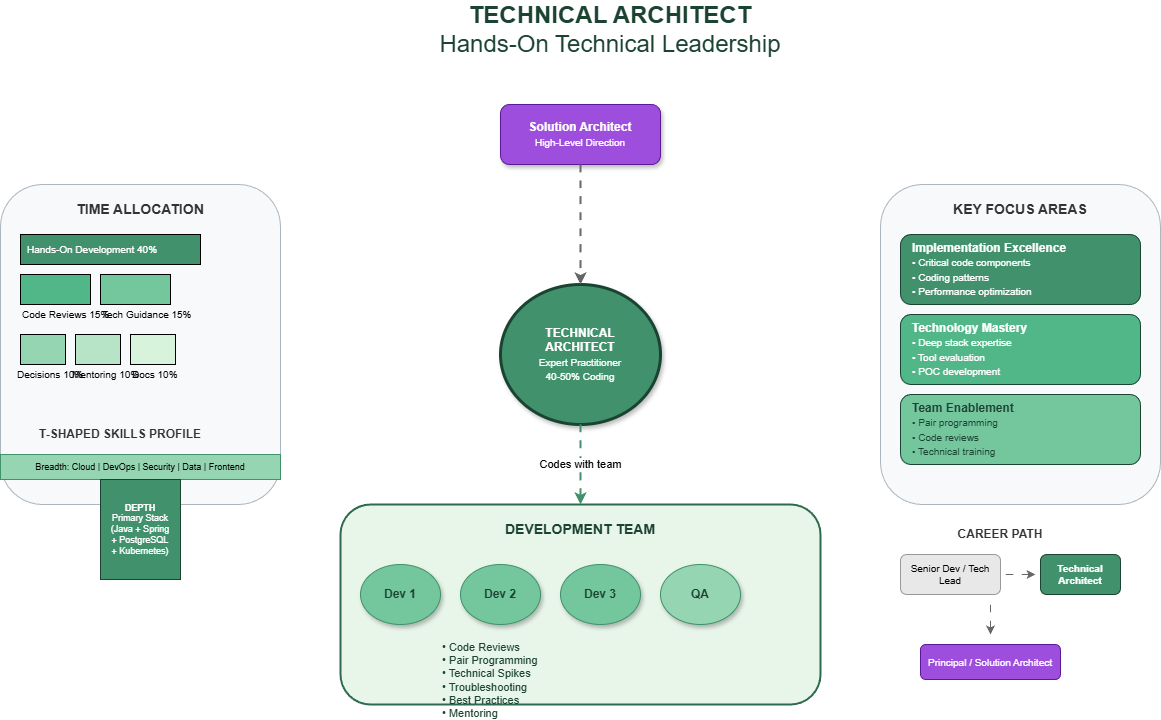

The diagram above was exported from draw.io. Its source (the exported page's mxGraphModel, read from the mxfile embedded in the PNG):
<mxGraphModel dx="1186" dy="635" grid="1" gridSize="10" guides="1" tooltips="1" connect="1" arrows="1" fold="1" page="1" pageScale="1" pageWidth="1400" pageHeight="900" math="0" shadow="1">
  <root>
    <mxCell id="0" />
    <mxCell id="1" parent="0" />
    <mxCell id="title" value="&lt;b&gt;TECHNICAL ARCHITECT&lt;/b&gt;&lt;br&gt;Hands-On Technical Leadership" style="text;html=1;strokeColor=none;fillColor=none;align=center;verticalAlign=middle;whiteSpace=wrap;rounded=0;fontSize=24;fontColor=#1b4332;" parent="1" vertex="1">
      <mxGeometry x="400" y="20" width="500" height="50" as="geometry" />
    </mxCell>
    <mxCell id="central" value="&lt;b&gt;TECHNICAL&lt;br&gt;ARCHITECT&lt;/b&gt;&lt;br&gt;&lt;font style=&quot;font-size:10px&quot;&gt;Expert Practitioner&lt;br&gt;40-50% Coding&lt;/font&gt;" style="ellipse;whiteSpace=wrap;html=1;fillColor=#40916c;fontColor=#ffffff;strokeColor=#1b4332;strokeWidth=3;shadow=1;" parent="1" vertex="1">
      <mxGeometry x="540" y="300" width="160" height="140" as="geometry" />
    </mxCell>
    <mxCell id="sol-arch" value="&lt;b&gt;Solution Architect&lt;/b&gt;&lt;br&gt;&lt;font style=&quot;font-size:10px&quot;&gt;High-Level Direction&lt;/font&gt;" style="rounded=1;whiteSpace=wrap;html=1;fillColor=#9d4edd;fontColor=#ffffff;strokeColor=#5a189a;shadow=1;" parent="1" vertex="1">
      <mxGeometry x="540" y="120" width="160" height="60" as="geometry" />
    </mxCell>
    <mxCell id="arrow1" value="" style="endArrow=classic;html=1;strokeWidth=2;strokeColor=#666;curved=1;flowAnimation=1;" parent="1" edge="1">
      <mxGeometry width="50" height="50" relative="1" as="geometry">
        <mxPoint x="620" y="180" as="sourcePoint" />
        <mxPoint x="620" y="300" as="targetPoint" />
      </mxGeometry>
    </mxCell>
    <mxCell id="team-box" value="" style="rounded=1;whiteSpace=wrap;html=1;fillColor=#e8f5e9;strokeColor=#2d6a4f;strokeWidth=2;strokeDashArray=3 3;" parent="1" vertex="1">
      <mxGeometry x="380" y="520" width="480" height="200" as="geometry" />
    </mxCell>
    <mxCell id="team-label" value="&lt;b&gt;DEVELOPMENT TEAM&lt;/b&gt;" style="text;html=1;strokeColor=none;fillColor=none;align=center;verticalAlign=middle;whiteSpace=wrap;rounded=0;fontSize=14;fontColor=#1b4332;" parent="1" vertex="1">
      <mxGeometry x="520" y="530" width="200" height="30" as="geometry" />
    </mxCell>
    <mxCell id="dev1" value="&lt;b&gt;Dev 1&lt;/b&gt;" style="ellipse;whiteSpace=wrap;html=1;fillColor=#74c69d;fontColor=#1b4332;strokeColor=#40916c;shadow=1;" parent="1" vertex="1">
      <mxGeometry x="400" y="580" width="80" height="60" as="geometry" />
    </mxCell>
    <mxCell id="dev2" value="&lt;b&gt;Dev 2&lt;/b&gt;" style="ellipse;whiteSpace=wrap;html=1;fillColor=#74c69d;fontColor=#1b4332;strokeColor=#40916c;shadow=1;" parent="1" vertex="1">
      <mxGeometry x="500" y="580" width="80" height="60" as="geometry" />
    </mxCell>
    <mxCell id="dev3" value="&lt;b&gt;Dev 3&lt;/b&gt;" style="ellipse;whiteSpace=wrap;html=1;fillColor=#74c69d;fontColor=#1b4332;strokeColor=#40916c;shadow=1;" parent="1" vertex="1">
      <mxGeometry x="600" y="580" width="80" height="60" as="geometry" />
    </mxCell>
    <mxCell id="qa" value="&lt;b&gt;QA&lt;/b&gt;" style="ellipse;whiteSpace=wrap;html=1;fillColor=#95d5b2;fontColor=#1b4332;strokeColor=#40916c;shadow=1;" parent="1" vertex="1">
      <mxGeometry x="700" y="580" width="80" height="60" as="geometry" />
    </mxCell>
    <mxCell id="activities" value="• Code Reviews&lt;br&gt;• Pair Programming&lt;br&gt;• Technical Spikes&lt;br&gt;• Troubleshooting&lt;br&gt;• Best Practices&lt;br&gt;• Mentoring" style="text;html=1;strokeColor=none;fillColor=none;align=left;verticalAlign=top;whiteSpace=wrap;rounded=0;fontSize=11;fontColor=#1b4332;" parent="1" vertex="1">
      <mxGeometry x="480" y="650" width="280" height="80" as="geometry" />
    </mxCell>
    <mxCell id="arrow2" value="Codes with team" style="endArrow=classic;html=1;strokeWidth=2;strokeColor=#40916c;curved=1;labelBackgroundColor=#ffffff;flowAnimation=1;" parent="1" edge="1">
      <mxGeometry width="50" height="50" relative="1" as="geometry">
        <mxPoint x="620" y="440" as="sourcePoint" />
        <mxPoint x="620" y="520" as="targetPoint" />
      </mxGeometry>
    </mxCell>
    <mxCell id="time-box" value="" style="rounded=1;whiteSpace=wrap;html=1;fillColor=#f8f9fa;strokeColor=#adb5bd;strokeWidth=1;" parent="1" vertex="1">
      <mxGeometry x="40" y="200" width="280" height="320" as="geometry" />
    </mxCell>
    <mxCell id="time-title" value="&lt;b&gt;TIME ALLOCATION&lt;/b&gt;" style="text;html=1;strokeColor=none;fillColor=none;align=center;verticalAlign=middle;whiteSpace=wrap;rounded=0;fontSize=14;fontColor=#333;" parent="1" vertex="1">
      <mxGeometry x="80" y="210" width="200" height="30" as="geometry" />
    </mxCell>
    <mxCell id="time1" value="" style="rounded=0;whiteSpace=wrap;html=1;fillColor=#40916c;" parent="1" vertex="1">
      <mxGeometry x="60" y="250" width="180" height="30" as="geometry" />
    </mxCell>
    <mxCell id="time1-label" value="Hands-On Development 40%" style="text;html=1;strokeColor=none;fillColor=none;align=left;verticalAlign=middle;fontSize=10;fontColor=#fff;" parent="1" vertex="1">
      <mxGeometry x="65" y="252" width="170" height="26" as="geometry" />
    </mxCell>
    <mxCell id="time2" value="" style="rounded=0;whiteSpace=wrap;html=1;fillColor=#52b788;" parent="1" vertex="1">
      <mxGeometry x="60" y="290" width="70" height="30" as="geometry" />
    </mxCell>
    <mxCell id="time2-label" value="Code Reviews 15%" style="text;html=1;strokeColor=none;fillColor=none;align=left;verticalAlign=middle;fontSize=10;" parent="1" vertex="1">
      <mxGeometry x="60" y="320" width="100" height="20" as="geometry" />
    </mxCell>
    <mxCell id="time3" value="" style="rounded=0;whiteSpace=wrap;html=1;fillColor=#74c69d;" parent="1" vertex="1">
      <mxGeometry x="140" y="290" width="70" height="30" as="geometry" />
    </mxCell>
    <mxCell id="time3-label" value="Tech Guidance 15%" style="text;html=1;strokeColor=none;fillColor=none;align=left;verticalAlign=middle;fontSize=10;" parent="1" vertex="1">
      <mxGeometry x="140" y="320" width="100" height="20" as="geometry" />
    </mxCell>
    <mxCell id="time4" value="" style="rounded=0;whiteSpace=wrap;html=1;fillColor=#95d5b2;" parent="1" vertex="1">
      <mxGeometry x="60" y="350" width="45" height="30" as="geometry" />
    </mxCell>
    <mxCell id="time4-label" value="Decisions 10%" style="text;html=1;strokeColor=none;fillColor=none;align=left;verticalAlign=middle;fontSize=10;" parent="1" vertex="1">
      <mxGeometry x="55" y="380" width="80" height="20" as="geometry" />
    </mxCell>
    <mxCell id="time5" value="" style="rounded=0;whiteSpace=wrap;html=1;fillColor=#b7e4c7;" parent="1" vertex="1">
      <mxGeometry x="115" y="350" width="45" height="30" as="geometry" />
    </mxCell>
    <mxCell id="time5-label" value="Mentoring 10%" style="text;html=1;strokeColor=none;fillColor=none;align=left;verticalAlign=middle;fontSize=10;" parent="1" vertex="1">
      <mxGeometry x="110" y="380" width="80" height="20" as="geometry" />
    </mxCell>
    <mxCell id="time6" value="" style="rounded=0;whiteSpace=wrap;html=1;fillColor=#d8f3dc;" parent="1" vertex="1">
      <mxGeometry x="170" y="350" width="45" height="30" as="geometry" />
    </mxCell>
    <mxCell id="time6-label" value="Docs 10%" style="text;html=1;strokeColor=none;fillColor=none;align=left;verticalAlign=middle;fontSize=10;" parent="1" vertex="1">
      <mxGeometry x="170" y="380" width="60" height="20" as="geometry" />
    </mxCell>
    <mxCell id="focus-box" value="" style="rounded=1;whiteSpace=wrap;html=1;fillColor=#f8f9fa;strokeColor=#adb5bd;strokeWidth=1;" parent="1" vertex="1">
      <mxGeometry x="920" y="200" width="280" height="320" as="geometry" />
    </mxCell>
    <mxCell id="focus-title" value="&lt;b&gt;KEY FOCUS AREAS&lt;/b&gt;" style="text;html=1;strokeColor=none;fillColor=none;align=center;verticalAlign=middle;whiteSpace=wrap;rounded=0;fontSize=14;fontColor=#333;" parent="1" vertex="1">
      <mxGeometry x="960" y="210" width="200" height="30" as="geometry" />
    </mxCell>
    <mxCell id="focus1" value="&lt;b&gt;Implementation Excellence&lt;/b&gt;&lt;br&gt;&lt;font style=&quot;font-size:10px&quot;&gt;• Critical code components&lt;br&gt;• Coding patterns&lt;br&gt;• Performance optimization&lt;/font&gt;" style="rounded=1;whiteSpace=wrap;html=1;fillColor=#40916c;fontColor=#fff;strokeColor=#1b4332;align=left;spacingLeft=10;" parent="1" vertex="1">
      <mxGeometry x="940" y="250" width="240" height="70" as="geometry" />
    </mxCell>
    <mxCell id="focus2" value="&lt;b&gt;Technology Mastery&lt;/b&gt;&lt;br&gt;&lt;font style=&quot;font-size:10px&quot;&gt;• Deep stack expertise&lt;br&gt;• Tool evaluation&lt;br&gt;• POC development&lt;/font&gt;" style="rounded=1;whiteSpace=wrap;html=1;fillColor=#52b788;fontColor=#fff;strokeColor=#1b4332;align=left;spacingLeft=10;" parent="1" vertex="1">
      <mxGeometry x="940" y="330" width="240" height="70" as="geometry" />
    </mxCell>
    <mxCell id="focus3" value="&lt;b&gt;Team Enablement&lt;/b&gt;&lt;br&gt;&lt;font style=&quot;font-size:10px&quot;&gt;• Pair programming&lt;br&gt;• Code reviews&lt;br&gt;• Technical training&lt;/font&gt;" style="rounded=1;whiteSpace=wrap;html=1;fillColor=#74c69d;fontColor=#1b4332;strokeColor=#1b4332;align=left;spacingLeft=10;" parent="1" vertex="1">
      <mxGeometry x="940" y="410" width="240" height="70" as="geometry" />
    </mxCell>
    <mxCell id="tshape-title" value="&lt;b&gt;T-SHAPED SKILLS PROFILE&lt;/b&gt;" style="text;html=1;strokeColor=none;fillColor=none;align=center;verticalAlign=middle;whiteSpace=wrap;rounded=0;fontSize=12;fontColor=#333;" parent="1" vertex="1">
      <mxGeometry x="60" y="440" width="200" height="20" as="geometry" />
    </mxCell>
    <mxCell id="tshape-horiz" value="Breadth: Cloud | DevOps | Security | Data | Frontend" style="rounded=0;whiteSpace=wrap;html=1;fillColor=#95d5b2;strokeColor=#40916c;fontSize=9;" parent="1" vertex="1">
      <mxGeometry x="40" y="470" width="280" height="25" as="geometry" />
    </mxCell>
    <mxCell id="tshape-vert" value="&lt;b&gt;DEPTH&lt;/b&gt;&lt;br&gt;Primary Stack&lt;br&gt;(Java + Spring&lt;br&gt;+ PostgreSQL&lt;br&gt;+ Kubernetes)" style="rounded=0;whiteSpace=wrap;html=1;fillColor=#40916c;fontColor=#fff;strokeColor=#1b4332;fontSize=9;" parent="1" vertex="1">
      <mxGeometry x="140" y="495" width="80" height="100" as="geometry" />
    </mxCell>
    <mxCell id="career-title" value="&lt;b&gt;CAREER PATH&lt;/b&gt;" style="text;html=1;strokeColor=none;fillColor=none;align=center;verticalAlign=middle;whiteSpace=wrap;rounded=0;fontSize=12;fontColor=#333;" parent="1" vertex="1">
      <mxGeometry x="940" y="540" width="200" height="20" as="geometry" />
    </mxCell>
    <mxCell id="career-from" value="Senior Dev / Tech Lead" style="rounded=1;whiteSpace=wrap;html=1;fillColor=#e8e8e8;strokeColor=#999;fontSize=10;" parent="1" vertex="1">
      <mxGeometry x="940" y="570" width="100" height="40" as="geometry" />
    </mxCell>
    <mxCell id="career-arrow1" value="" style="endArrow=classic;html=1;strokeWidth=1;strokeColor=#666;flowAnimation=1;" parent="1" edge="1">
      <mxGeometry width="50" height="50" relative="1" as="geometry">
        <mxPoint x="1045" y="590" as="sourcePoint" />
        <mxPoint x="1075" y="590" as="targetPoint" />
      </mxGeometry>
    </mxCell>
    <mxCell id="career-current" value="&lt;b&gt;Technical&lt;br&gt;Architect&lt;/b&gt;" style="rounded=1;whiteSpace=wrap;html=1;fillColor=#40916c;fontColor=#fff;strokeColor=#1b4332;fontSize=10;" parent="1" vertex="1">
      <mxGeometry x="1080" y="570" width="80" height="40" as="geometry" />
    </mxCell>
    <mxCell id="career-arrow2" value="" style="endArrow=classic;html=1;strokeWidth=1;strokeColor=#666;flowAnimation=1;" parent="1" edge="1">
      <mxGeometry width="50" height="50" relative="1" as="geometry">
        <mxPoint x="1030" y="620" as="sourcePoint" />
        <mxPoint x="1030" y="650" as="targetPoint" />
      </mxGeometry>
    </mxCell>
    <mxCell id="career-next" value="Principal / Solution Architect" style="rounded=1;whiteSpace=wrap;html=1;fillColor=#9d4edd;fontColor=#fff;strokeColor=#5a189a;fontSize=10;" parent="1" vertex="1">
      <mxGeometry x="960" y="660" width="140" height="35" as="geometry" />
    </mxCell>
  </root>
</mxGraphModel>